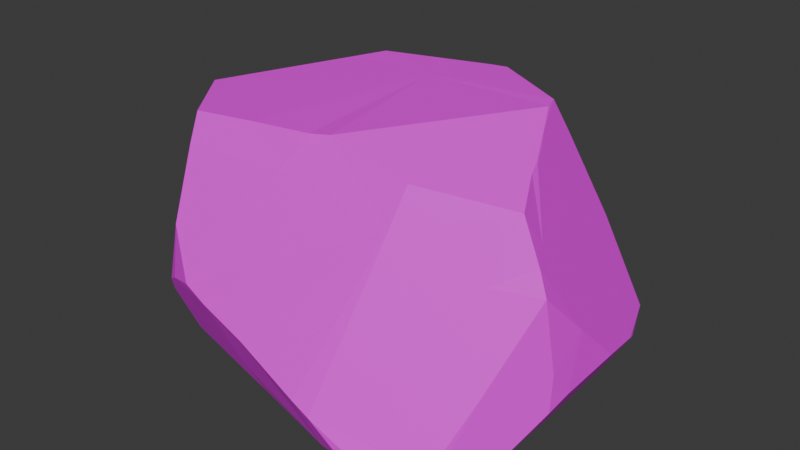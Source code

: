 # Source: SM_Env_Rock_02.blend  (saved by Blender 4.5.88; exported with 4.5.12 LTS)
import bpy
from mathutils import Matrix  # noqa: F401  (used for matrix-valued properties, if any)

bpy.ops.wm.read_factory_settings(use_empty=True)
scene = bpy.context.scene
scene.name = 'Scene'

# ---- collections
col_sm_env_rock_02 = bpy.data.collections.new('SM_Env_Rock_02'); scene.collection.children.link(col_sm_env_rock_02)

# ---- images (referenced by path relative to the original .blend; pixels are not part of the script)
import os
ASSET_DIR = os.environ.get("B2B_ASSET_DIR", "")  # directory of the original .blend (textures are referenced by path, not embedded)
HERE = os.path.dirname(os.path.abspath(__file__))  # packed textures are extracted next to this script under _unpacked/

def load_image(name, relpath, width, height, colorspace="sRGB"):
    """Load a texture the original file referenced (path relative to the .blend, or extracted next to this script)."""
    p = next((c for c in (os.path.join(HERE, relpath), os.path.join(ASSET_DIR, relpath)) if relpath and os.path.exists(c)), "")
    if p:
        img = bpy.data.images.load(p, check_existing=True)
        img.name = name
    else:  # same state as the original file: an image datablock whose file is absent (Cycles renders it pink)
        img = bpy.data.images.new(name, width, height)
        img.source = "FILE"
        img.filepath = "//" + (relpath or name)
    img.colorspace_settings.name = colorspace
    return img
img_file273 = load_image('file273', 'PolygonNatureBiomes_Texture_01_Justin.psd', 1024, 1024, 'sRGB')

# ---- materials (node trees are filled in below, after node groups)
mat_nature14 = bpy.data.materials.new('Nature14')
mat_nature14.diffuse_color = (1.0, 1.0, 1.0, 1.0)
mat_nature14.roughness = 0.5528

# ---- material node trees
mat_nature14.use_nodes = True; mat_nature14.node_tree.nodes.clear()
_N = mat_nature14.node_tree.nodes; _L = mat_nature14.node_tree.links
n0 = _N.new('ShaderNodeBsdfPrincipled'); n0.name = 'Principled BSDF'; n0.location = (-200, 100)
n0.inputs[2].default_value = 0.5528
n0.inputs[27].default_value = (0.0, 0.0, 0.0, 1.0)
n0.inputs[28].default_value = 1.0
n1 = _N.new('ShaderNodeOutputMaterial'); n1.name = 'Material Output'; n1.location = (200, 100)
n2 = _N.new('ShaderNodeNormalMap'); n2.name = 'Normal Map'; n2.location = (-600, -600)
n2.label = 'Normal/Map'
n3 = _N.new('ShaderNodeTexImage'); n3.name = 'Image Texture'; n3.location = (-600, 300)
n3.image = img_file273
_L.new(n0.outputs[0], n1.inputs[0])
_L.new(n2.outputs[0], n0.inputs[5])
_L.new(n3.outputs[0], n0.inputs[0])
n1.is_active_output = True

# ---- world
world_world = bpy.data.worlds.new('World'); scene.world = world_world
world_world.use_nodes = True; world_world.node_tree.nodes.clear()
_N = world_world.node_tree.nodes; _L = world_world.node_tree.links
n0 = _N.new('ShaderNodeOutputWorld'); n0.name = 'World Output'; n0.location = (200, 100)
n1 = _N.new('ShaderNodeBackground'); n1.name = 'Background'; n1.location = (-200, 100)
n1.inputs[0].default_value = (0.05088, 0.05088, 0.05088, 1.0)
_L.new(n1.outputs[0], n0.inputs[0])
n0.is_active_output = True
world_world.color = (0.05088, 0.05088, 0.05088)
world_world.sun_shadow_jitter_overblur = 0.0

# ---- meshes
me_mesh = bpy.data.meshes.new('Mesh')
me_mesh.from_pydata([(-1.125, 0.05541, -0.001659), (-1.1, 0.01171, -0.02014), (-0.6398, -0.5541, -0.03636), (-0.9107, -0.5925, -0.007512), (-1.17, -0.2187, 0.2024), (-0.9606, -0.4393, -0.008182), (-1.081, 0.2267, -0.02919), (-0.8922, 0.6928, -0.05933), (0.1479, -0.05848, -0.1154), (-0.8707, -0.6222, -0.01589), (-0.6481, 0.9756, -0.02689), (-1.166, -0.4064, 0.2894), (-0.3469, 0.9431, -0.02474), (-0.3733, 0.9824, -0.02131), (-0.4013, -0.7279, -0.04358), (-0.4928, 0.9828, -0.01944), (-0.1822, 0.9554, -0.01967), (-0.6419, 0.9899, 0.1113), (-1.176, -0.0232, 0.1636), (-0.3201, 0.9847, -0.02013), (-0.1465, 0.9938, 0.01513), (0.2591, -0.869, -0.09487), (-1.027, 0.5416, -0.03973), (0.5488, 0.7262, -0.0289), (-1.085, -0.5357, 0.2327), (0.5123, -0.324, -0.1347), (-0.7311, 0.8829, -0.03708), (-0.4287, 0.9849, -0.0124), (-0.222, -0.7614, -0.0618), (0.3182, 1.012, 0.1042), (0.8516, -0.7266, 0.00651), (0.4905, -0.9129, -0.03787), (-0.5355, 1.013, 0.2468), (0.8707, 0.613, -0.0358), (0.9507, -0.02503, -0.09525), (-0.9332, 0.6671, 0.5835), (1.023, -0.478, 0.00275), (0.9657, 0.4247, -0.04334), (0.4189, -0.9247, -0.05118), (-0.6594, 0.9748, 0.2911), (1.128, 0.4269, 0.2292), (-1.227, 0.3014, 0.6498), (-0.9221, -0.7258, 0.2541), (0.8304, 0.7991, 0.06388), (-1.111, 0.4534, 0.2709), (-0.8593, -0.7873, 0.3625), (0.7236, -0.8044, -0.004076), (1.144, 0.3777, 0.2533), (0.8326, -0.7492, 0.02823), (-0.7756, -0.8302, 0.4163), (1.134, -0.3202, 0.1957), (-1.222, 0.3369, 0.6788), (1.187, 0.1105, 0.3092), (-0.03495, 1.046, 0.449), (1.16, -0.2113, 0.2531), (-0.6148, -0.8871, 0.464), (-0.4865, -0.8958, 0.4017), (1.156, -0.1288, 0.55), (-1.214, -0.1819, 0.7912), (0.1479, -0.9494, 0.1594), (-0.346, -0.7857, 0.06037), (1.14, -0.3154, 0.3994), (-0.7702, -0.7933, 0.7052), (-0.2126, -0.9172, 0.3138), (-1.249, 0.3093, 0.9526), (0.9513, -0.5891, 0.3422), (-1.256, 0.2846, 1.07), (-0.9409, 0.6691, 1.082), (0.2519, -0.9525, 0.1112), (1.108, -0.3655, 0.7956), (-1.243, -0.0357, 1.126), (-0.9306, 0.6241, 1.145), (-0.03581, 0.923, 0.8367), (1.053, 0.6306, 0.2839), (0.866, -0.4589, 0.8055), (-0.7958, -0.6378, 1.076), (0.9969, -0.2437, 0.963), (-0.04652, 0.874, 0.9758), (-0.8637, 0.6313, 1.161), (1.052, -0.3407, 0.9078), (0.1173, 0.7192, 1.252), (-0.4527, -0.5319, 1.248), (-0.5857, 0.5899, 1.282), (-0.8116, -0.5622, 1.223), (-0.2252, -0.585, 1.088), (-0.1163, -0.4994, 1.265), (-1.228, 0.199, 1.099), (-0.9902, 0.6139, 1.124), (-1.216, -0.05842, 1.144), (-0.6794, 0.4552, 1.268), (0.8092, -0.02618, 1.224), (-1.086, -0.2063, 1.218), (0.7725, 0.05606, 1.25), (0.831, -0.1011, 1.204), (0.7963, -0.008887, 1.236), (0.8542, 0.5558, 0.7581), (0.158, 0.6675, 1.333), (0.05811, 0.6636, 1.326), (0.7264, 0.139, 1.29), (0.4196, -0.5767, 0.9763), (0.6789, 0.4331, 1.2), (0.6212, 0.38, 1.354), (0.6471, 0.2989, 1.349), (0.3558, 0.5438, 1.343), (0.4538, -0.4868, 1.178), (0.9407, -0.3152, 1.125), (-0.007129, -0.4786, 1.279), (-0.1258, 0.3819, 1.305), (-0.5124, -0.4312, 1.248)], [], [(1, 0, 6), (18, 6, 0), (9, 5, 2), (0, 1, 4), (1, 6, 2), (5, 1, 2), (0, 4, 18), (4, 1, 5), (7, 6, 22), (2, 6, 8), (3, 5, 9), (22, 35, 7), (58, 18, 4), (11, 58, 4), (35, 26, 7), (8, 6, 7), (5, 11, 4), (8, 7, 26), (24, 5, 3), (10, 26, 17), (10, 17, 15), (42, 3, 9), (10, 15, 26), (24, 3, 42), (28, 8, 21), (8, 26, 12), (26, 13, 12), (2, 8, 14), (26, 15, 13), (6, 44, 22), (23, 8, 16), (16, 8, 12), (12, 19, 16), (27, 13, 15), (19, 12, 13), (16, 19, 20), (19, 13, 27), (17, 27, 15), (23, 16, 29), (23, 34, 8), (27, 20, 19), (44, 6, 18), (16, 20, 29), (53, 20, 27), (21, 8, 25), (44, 35, 22), (14, 9, 2), (20, 53, 29), (27, 17, 32), (30, 21, 25), (8, 34, 25), (33, 34, 23), (14, 8, 28), (23, 29, 43), (35, 17, 26), (11, 5, 24), (38, 21, 31), (34, 33, 37), (27, 32, 53), (42, 9, 14), (33, 23, 43), (36, 25, 34), (18, 41, 44), (58, 41, 18), (32, 17, 39), (14, 28, 60), (46, 31, 21), (35, 39, 17), (33, 43, 37), (60, 42, 14), (34, 37, 47), (36, 34, 50), (42, 45, 24), (28, 21, 60), (73, 37, 43), (40, 37, 73), (21, 38, 68), (31, 68, 38), (37, 40, 47), (31, 46, 68), (35, 67, 39), (24, 45, 58), (11, 24, 58), (45, 42, 56), (67, 32, 39), (68, 59, 21), (60, 56, 42), (30, 46, 21), (36, 30, 25), (49, 45, 56), (40, 73, 47), (51, 35, 44), (41, 51, 44), (62, 45, 49), (47, 73, 95), (29, 53, 43), (74, 68, 46), (45, 62, 58), (48, 74, 46), (46, 30, 48), (34, 47, 52), (49, 56, 55), (64, 51, 41), (35, 51, 64), (55, 62, 49), (72, 43, 53), (70, 64, 41), (48, 30, 65), (65, 30, 36), (32, 72, 53), (21, 63, 60), (58, 70, 41), (34, 52, 54), (50, 34, 54), (59, 63, 21), (74, 48, 65), (61, 50, 54), (54, 52, 57), (36, 50, 61), (61, 54, 57), (35, 64, 87), (56, 60, 63), (70, 66, 64), (77, 72, 32), (68, 99, 59), (52, 47, 57), (64, 66, 87), (99, 56, 63), (47, 95, 57), (59, 99, 63), (84, 62, 55), (87, 67, 35), (65, 36, 61), (55, 56, 99), (87, 71, 67), (86, 66, 70), (86, 87, 66), (69, 65, 61), (73, 43, 72), (62, 75, 58), (88, 70, 58), (69, 61, 57), (58, 91, 88), (75, 62, 84), (88, 86, 70), (71, 78, 67), (68, 74, 99), (80, 72, 77), (77, 32, 67), (80, 73, 72), (74, 65, 69), (77, 67, 82), (76, 57, 95), (79, 69, 57), (55, 99, 84), (82, 67, 78), (78, 71, 89), (77, 97, 80), (79, 57, 76), (82, 78, 89), (91, 58, 75), (81, 75, 84), (74, 69, 79), (75, 83, 91), (97, 77, 82), (95, 73, 80), (83, 75, 81), (107, 82, 89), (81, 84, 85), (71, 87, 89), (86, 88, 89), (86, 89, 87), (81, 108, 83), (99, 106, 84), (107, 97, 82), (79, 105, 74), (100, 92, 95), (105, 79, 76), (106, 85, 84), (88, 91, 89), (90, 76, 95), (96, 95, 80), (105, 76, 93), (90, 95, 92), (97, 96, 80), (76, 90, 93), (98, 92, 100), (94, 90, 92), (91, 107, 89), (85, 107, 81), (103, 95, 96), (93, 90, 94), (92, 98, 94), (95, 103, 100), (103, 101, 100), (107, 96, 97), (94, 98, 104), (100, 101, 98), (102, 98, 101), (107, 108, 81), (103, 96, 107), (107, 101, 103), (106, 107, 85), (101, 107, 102), (99, 104, 106), (99, 74, 105), (104, 93, 94), (99, 105, 104), (98, 102, 104), (91, 83, 108), (93, 104, 105), (106, 104, 102), (107, 106, 102), (91, 108, 107)])
me_mesh.polygons.foreach_set('use_smooth', [True] * 214)
_k = set([(0, 1), (0, 4), (0, 6), (0, 18), (1, 2), (1, 4), (1, 5), (1, 6), (2, 5), (2, 6), (2, 8), (2, 9), (2, 14), (3, 5), (3, 9), (3, 24), (3, 42), (4, 5), (4, 11), (4, 18), (4, 58), (5, 9), (5, 11), (5, 24), (6, 7), (6, 8), (6, 18), (6, 22), (6, 44), (7, 8), (7, 22), (7, 26), (7, 35), (8, 12), (8, 14), (8, 16), (8, 21), (8, 23), (8, 25), (8, 26), (8, 28), (8, 34), (9, 14), (9, 42), (10, 15), (10, 17), (10, 26), (11, 24), (11, 58), (12, 13), (12, 16), (12, 19), (12, 26), (13, 15), (13, 19), (13, 26), (13, 27), (14, 28), (14, 42), (14, 60), (15, 17), (15, 26), (15, 27), (16, 19), (16, 20), (16, 23), (16, 29), (17, 26), (17, 27), (17, 32), (17, 35), (17, 39), (18, 41), (18, 44), (18, 58), (19, 20), (19, 27), (20, 27), (20, 29), (20, 53), (21, 25), (21, 28), (21, 30), (21, 31), (21, 38), (21, 46), (21, 59), (21, 60), (21, 63), (21, 68), (22, 35), (22, 44), (23, 29), (23, 33), (23, 34), (23, 43), (24, 42), (24, 45), (24, 58), (25, 30), (25, 34), (25, 36), (26, 35), (27, 32), (27, 53), (28, 60), (29, 43), (29, 53), (30, 36), (30, 46), (30, 48), (30, 65), (31, 38), (31, 46), (31, 68), (32, 39), (32, 53), (32, 67), (32, 72), (32, 77), (33, 34), (33, 37), (33, 43), (34, 36), (34, 37), (34, 47), (34, 50), (34, 52), (34, 54), (35, 39), (35, 44), (35, 51), (35, 64), (35, 67), (35, 87), (36, 50), (36, 61), (36, 65), (37, 40), (37, 43), (37, 47), (37, 73), (38, 68), (39, 67), (40, 47), (40, 73), (41, 44), (41, 51), (41, 58), (41, 64), (41, 70), (42, 45), (42, 56), (42, 60), (43, 53), (43, 72), (43, 73), (44, 51), (45, 49), (45, 56), (45, 58), (45, 62), (46, 48), (46, 68), (46, 74), (47, 52), (47, 57), (47, 73), (47, 95), (48, 65), (48, 74), (49, 55), (49, 56), (49, 62), (50, 54), (50, 61), (51, 64), (52, 54), (52, 57), (53, 72), (54, 57), (54, 61), (55, 56), (55, 62), (55, 84), (55, 99), (56, 60), (56, 63), (56, 99), (57, 61), (57, 69), (57, 76), (57, 79), (57, 95), (58, 62), (58, 70), (58, 75), (58, 88), (58, 91), (59, 63), (59, 68), (59, 99), (60, 63), (61, 65), (61, 69), (62, 75), (62, 84), (63, 99), (64, 66), (64, 70), (64, 87), (65, 69), (65, 74), (66, 70), (66, 86), (66, 87), (67, 71), (67, 77), (67, 78), (67, 82), (67, 87), (68, 74), (68, 99), (69, 74), (69, 79), (70, 86), (70, 88), (71, 78), (71, 87), (71, 89), (72, 73), (72, 77), (72, 80), (73, 80), (73, 95), (74, 79), (74, 99), (74, 105), (75, 81), (75, 83), (75, 84), (75, 91), (76, 79), (76, 90), (76, 93), (76, 95), (76, 105), (77, 80), (77, 82), (77, 97), (78, 82), (78, 89), (79, 105), (80, 95), (80, 96), (80, 97), (81, 83), (81, 84), (81, 85), (81, 107), (81, 108), (82, 89), (82, 97), (82, 107), (83, 91), (83, 108), (84, 85), (84, 99), (84, 106), (85, 106), (85, 107), (86, 87), (86, 88), (86, 89), (87, 89), (88, 89), (88, 91), (89, 91), (89, 107), (90, 92), (90, 93), (90, 94), (90, 95), (91, 107), (91, 108), (92, 94), (92, 95), (92, 98), (92, 100), (93, 94), (93, 104), (93, 105), (94, 98), (94, 104), (95, 96), (95, 100), (95, 103), (96, 97), (96, 103), (96, 107), (97, 107), (98, 100), (98, 101), (98, 102), (98, 104), (99, 104), (99, 105), (99, 106), (100, 101), (100, 103), (101, 102), (101, 103), (101, 107), (102, 104), (102, 106), (102, 107), (103, 107), (104, 105), (104, 106), (106, 107), (107, 108)])
me_mesh.attributes.new('sharp_edge', 'BOOLEAN', 'EDGE').data.foreach_set('value', [ (min(e.vertices), max(e.vertices)) in _k for e in me_mesh.edges])
_uv = me_mesh.uv_layers.new(name='map1')
_uv.uv.foreach_set('vector', [0.03917, 0.3279, 0.03918, 0.3279, 0.03916, 0.3279, 0.03921, 0.3278, 0.03916, 0.3279, 0.03918, 0.3279, 0.03909, 0.328, 0.03912, 0.328, 0.03899, 0.328, 0.03918, 0.3279, 0.03917, 0.3279, 0.03921, 0.3279, 0.03917, 0.3279, 0.03916, 0.3279, 0.03899, 0.328, 0.03912, 0.328, 0.03917, 0.3279, 0.03899, 0.328, 0.03918, 0.3279, 0.03921, 0.3279, 0.03921, 0.3278, 0.03921, 0.3279, 0.03917, 0.3279, 0.03912, 0.328, 0.03908, 0.3278, 0.03916, 0.3279, 0.03914, 0.3278, 0.03899, 0.328, 0.03916, 0.3279, 0.03867, 0.3279, 0.0391, 0.328, 0.03912, 0.328, 0.03909, 0.328, 0.03914, 0.3278, 0.03911, 0.3275, 0.03908, 0.3278, 0.03924, 0.3277, 0.03921, 0.3278, 0.03921, 0.3279, 0.03921, 0.3279, 0.03924, 0.3277, 0.03921, 0.3279, 0.03911, 0.3275, 0.03902, 0.3277, 0.03908, 0.3278, 0.03867, 0.3279, 0.03916, 0.3279, 0.03908, 0.3278, 0.03912, 0.328, 0.03921, 0.3279, 0.03921, 0.3279, 0.03867, 0.3279, 0.03908, 0.3278, 0.03902, 0.3277, 0.03918, 0.3279, 0.03912, 0.328, 0.0391, 0.328, 0.03899, 0.3277, 0.03902, 0.3277, 0.03899, 0.3276, 0.03899, 0.3277, 0.03899, 0.3276, 0.03892, 0.3277, 0.03911, 0.328, 0.0391, 0.328, 0.03909, 0.328, 0.03899, 0.3277, 0.03892, 0.3277, 0.03902, 0.3277, 0.03918, 0.3279, 0.0391, 0.328, 0.03911, 0.328, 0.03882, 0.3281, 0.03867, 0.3279, 0.03862, 0.3281, 0.03867, 0.3279, 0.03902, 0.3277, 0.03887, 0.3277, 0.03902, 0.3277, 0.03888, 0.3277, 0.03887, 0.3277, 0.03899, 0.328, 0.03867, 0.3279, 0.03889, 0.3281, 0.03902, 0.3277, 0.03892, 0.3277, 0.03888, 0.3277, 0.03916, 0.3279, 0.03918, 0.3277, 0.03914, 0.3278, 0.03851, 0.3277, 0.03867, 0.3279, 0.0388, 0.3277, 0.0388, 0.3277, 0.03867, 0.3279, 0.03887, 0.3277, 0.03887, 0.3277, 0.03886, 0.3277, 0.0388, 0.3277, 0.0389, 0.3277, 0.03888, 0.3277, 0.03892, 0.3277, 0.03886, 0.3277, 0.03887, 0.3277, 0.03888, 0.3277, 0.0388, 0.3277, 0.03886, 0.3277, 0.03879, 0.3277, 0.03886, 0.3277, 0.03888, 0.3277, 0.0389, 0.3277, 0.03899, 0.3276, 0.0389, 0.3277, 0.03892, 0.3277, 0.03851, 0.3277, 0.0388, 0.3277, 0.03861, 0.3276, 0.03851, 0.3277, 0.03835, 0.3279, 0.03867, 0.3279, 0.0389, 0.3277, 0.03879, 0.3277, 0.03886, 0.3277, 0.03918, 0.3277, 0.03916, 0.3279, 0.03921, 0.3278, 0.0388, 0.3277, 0.03879, 0.3277, 0.03861, 0.3276, 0.03875, 0.3275, 0.03879, 0.3277, 0.0389, 0.3277, 0.03862, 0.3281, 0.03867, 0.3279, 0.03852, 0.328, 0.03918, 0.3277, 0.03911, 0.3275, 0.03914, 0.3278, 0.03889, 0.3281, 0.03909, 0.328, 0.03899, 0.328, 0.03879, 0.3277, 0.03875, 0.3275, 0.03861, 0.3276, 0.0389, 0.3277, 0.03899, 0.3276, 0.03895, 0.3276, 0.03838, 0.328, 0.03862, 0.3281, 0.03852, 0.328, 0.03867, 0.3279, 0.03835, 0.3279, 0.03852, 0.328, 0.03839, 0.3277, 0.03835, 0.3279, 0.03851, 0.3277, 0.03889, 0.3281, 0.03867, 0.3279, 0.03882, 0.3281, 0.03851, 0.3277, 0.03861, 0.3276, 0.0384, 0.3277, 0.03911, 0.3275, 0.03899, 0.3276, 0.03902, 0.3277, 0.03921, 0.3279, 0.03912, 0.328, 0.03918, 0.3279, 0.03856, 0.3281, 0.03862, 0.3281, 0.03853, 0.3281, 0.03835, 0.3279, 0.03839, 0.3277, 0.03835, 0.3278, 0.0389, 0.3277, 0.03895, 0.3276, 0.03875, 0.3275, 0.03911, 0.328, 0.03909, 0.328, 0.03889, 0.3281, 0.03839, 0.3277, 0.03851, 0.3277, 0.0384, 0.3277, 0.03831, 0.328, 0.03852, 0.328, 0.03835, 0.3279, 0.03921, 0.3278, 0.03923, 0.3276, 0.03918, 0.3277, 0.03924, 0.3277, 0.03923, 0.3276, 0.03921, 0.3278, 0.03895, 0.3276, 0.03899, 0.3276, 0.039, 0.3276, 0.03889, 0.3281, 0.03882, 0.3281, 0.03887, 0.328, 0.03843, 0.3281, 0.03853, 0.3281, 0.03862, 0.3281, 0.03911, 0.3275, 0.039, 0.3276, 0.03899, 0.3276, 0.03839, 0.3277, 0.0384, 0.3277, 0.03835, 0.3278, 0.03887, 0.328, 0.03911, 0.328, 0.03889, 0.3281, 0.03835, 0.3279, 0.03835, 0.3278, 0.03828, 0.3277, 0.03831, 0.328, 0.03835, 0.3279, 0.03827, 0.3279, 0.03911, 0.328, 0.03909, 0.328, 0.03918, 0.3279, 0.03882, 0.3281, 0.03862, 0.3281, 0.03887, 0.328, 0.03832, 0.3276, 0.03835, 0.3278, 0.0384, 0.3277, 0.03828, 0.3277, 0.03835, 0.3278, 0.03832, 0.3276, 0.03862, 0.3281, 0.03856, 0.3281, 0.03863, 0.3281, 0.03853, 0.3281, 0.03863, 0.3281, 0.03856, 0.3281, 0.03835, 0.3278, 0.03828, 0.3277, 0.03828, 0.3277, 0.03853, 0.3281, 0.03843, 0.3281, 0.03863, 0.3281, 0.03911, 0.3275, 0.03912, 0.3274, 0.039, 0.3276, 0.03918, 0.3279, 0.03909, 0.328, 0.03924, 0.3277, 0.03921, 0.3279, 0.03918, 0.3279, 0.03924, 0.3277, 0.03909, 0.328, 0.03911, 0.328, 0.03894, 0.328, 0.03912, 0.3274, 0.03895, 0.3276, 0.039, 0.3276, 0.03863, 0.3281, 0.03867, 0.328, 0.03862, 0.3281, 0.03887, 0.328, 0.03894, 0.328, 0.03911, 0.328, 0.03838, 0.328, 0.03843, 0.3281, 0.03862, 0.3281, 0.03831, 0.328, 0.03838, 0.328, 0.03852, 0.328, 0.03906, 0.3279, 0.03909, 0.328, 0.03894, 0.328, 0.03828, 0.3277, 0.03832, 0.3276, 0.03828, 0.3277, 0.03923, 0.3276, 0.03911, 0.3275, 0.03918, 0.3277, 0.03923, 0.3276, 0.03923, 0.3276, 0.03918, 0.3277, 0.03906, 0.3278, 0.03909, 0.328, 0.03906, 0.3279, 0.03828, 0.3277, 0.03832, 0.3276, 0.0384, 0.3275, 0.03861, 0.3276, 0.03875, 0.3275, 0.0384, 0.3277, 0.03838, 0.3277, 0.03863, 0.3281, 0.03843, 0.3281, 0.03909, 0.328, 0.03906, 0.3278, 0.03924, 0.3277, 0.03839, 0.328, 0.03838, 0.3277, 0.03843, 0.3281, 0.03843, 0.3281, 0.03838, 0.328, 0.03839, 0.328, 0.03835, 0.3279, 0.03828, 0.3277, 0.03826, 0.3277, 0.03906, 0.3279, 0.03894, 0.328, 0.03899, 0.3279, 0.03925, 0.3275, 0.03923, 0.3276, 0.03923, 0.3276, 0.03911, 0.3275, 0.03923, 0.3276, 0.03925, 0.3275, 0.03899, 0.3279, 0.03906, 0.3278, 0.03906, 0.3279, 0.03876, 0.3274, 0.0384, 0.3277, 0.03875, 0.3275, 0.03926, 0.3275, 0.03925, 0.3275, 0.03923, 0.3276, 0.03839, 0.328, 0.03838, 0.328, 0.03834, 0.3279, 0.03834, 0.3279, 0.03838, 0.328, 0.03831, 0.328, 0.03895, 0.3276, 0.03876, 0.3274, 0.03875, 0.3275, 0.03862, 0.3281, 0.03882, 0.328, 0.03887, 0.328, 0.03924, 0.3277, 0.03926, 0.3275, 0.03923, 0.3276, 0.03835, 0.3279, 0.03826, 0.3277, 0.03826, 0.3278, 0.03827, 0.3279, 0.03835, 0.3279, 0.03826, 0.3278, 0.03867, 0.328, 0.03882, 0.328, 0.03862, 0.3281, 0.03838, 0.3277, 0.03839, 0.328, 0.03834, 0.3279, 0.03827, 0.3278, 0.03827, 0.3279, 0.03826, 0.3278, 0.03826, 0.3278, 0.03826, 0.3277, 0.03827, 0.3277, 0.03831, 0.328, 0.03827, 0.3279, 0.03827, 0.3278, 0.03827, 0.3278, 0.03826, 0.3278, 0.03827, 0.3277, 0.03911, 0.3275, 0.03925, 0.3275, 0.03915, 0.3274, 0.03894, 0.328, 0.03887, 0.328, 0.03882, 0.328, 0.03926, 0.3275, 0.03926, 0.3275, 0.03925, 0.3275, 0.03876, 0.3274, 0.03876, 0.3274, 0.03895, 0.3276, 0.03863, 0.3281, 0.03857, 0.3277, 0.03867, 0.328, 0.03826, 0.3277, 0.03828, 0.3277, 0.03827, 0.3277, 0.03925, 0.3275, 0.03926, 0.3275, 0.03915, 0.3274, 0.03857, 0.3277, 0.03894, 0.328, 0.03882, 0.328, 0.03828, 0.3277, 0.0384, 0.3275, 0.03827, 0.3277, 0.03867, 0.328, 0.03857, 0.3277, 0.03882, 0.328, 0.03884, 0.3276, 0.03906, 0.3278, 0.03899, 0.3279, 0.03915, 0.3274, 0.03912, 0.3274, 0.03911, 0.3275, 0.03834, 0.3279, 0.03831, 0.328, 0.03827, 0.3278, 0.03899, 0.3279, 0.03894, 0.328, 0.03857, 0.3277, 0.03915, 0.3274, 0.03912, 0.3274, 0.03912, 0.3274, 0.03925, 0.3275, 0.03926, 0.3275, 0.03926, 0.3275, 0.03925, 0.3275, 0.03915, 0.3274, 0.03926, 0.3275, 0.03828, 0.3277, 0.03834, 0.3279, 0.03827, 0.3278, 0.03832, 0.3276, 0.0384, 0.3277, 0.03876, 0.3274, 0.03906, 0.3278, 0.03908, 0.3277, 0.03924, 0.3277, 0.03925, 0.3275, 0.03926, 0.3275, 0.03924, 0.3277, 0.03828, 0.3277, 0.03827, 0.3278, 0.03827, 0.3277, 0.03924, 0.3277, 0.0392, 0.3275, 0.03925, 0.3275, 0.03908, 0.3277, 0.03906, 0.3278, 0.03884, 0.3276, 0.03925, 0.3275, 0.03925, 0.3275, 0.03926, 0.3275, 0.03912, 0.3274, 0.03909, 0.3274, 0.03912, 0.3274, 0.03863, 0.3281, 0.03838, 0.3277, 0.03857, 0.3277, 0.0387, 0.3273, 0.03876, 0.3274, 0.03876, 0.3274, 0.03876, 0.3274, 0.03895, 0.3276, 0.03912, 0.3274, 0.0387, 0.3273, 0.03832, 0.3276, 0.03876, 0.3274, 0.03838, 0.3277, 0.03834, 0.3279, 0.03828, 0.3277, 0.03876, 0.3274, 0.03912, 0.3274, 0.03898, 0.3273, 0.03833, 0.3276, 0.03827, 0.3277, 0.0384, 0.3275, 0.03831, 0.3276, 0.03828, 0.3277, 0.03827, 0.3277, 0.03899, 0.3279, 0.03857, 0.3277, 0.03884, 0.3276, 0.03898, 0.3273, 0.03912, 0.3274, 0.03909, 0.3274, 0.03909, 0.3274, 0.03912, 0.3274, 0.03902, 0.3274, 0.03876, 0.3274, 0.03872, 0.3273, 0.0387, 0.3273, 0.03831, 0.3276, 0.03827, 0.3277, 0.03833, 0.3276, 0.03898, 0.3273, 0.03909, 0.3274, 0.03902, 0.3274, 0.0392, 0.3275, 0.03924, 0.3277, 0.03908, 0.3277, 0.03893, 0.3276, 0.03908, 0.3277, 0.03884, 0.3276, 0.03838, 0.3277, 0.03828, 0.3277, 0.03831, 0.3276, 0.03908, 0.3277, 0.03908, 0.3276, 0.0392, 0.3275, 0.03872, 0.3273, 0.03876, 0.3274, 0.03898, 0.3273, 0.0384, 0.3275, 0.03832, 0.3276, 0.0387, 0.3273, 0.03908, 0.3276, 0.03908, 0.3277, 0.03893, 0.3276, 0.0388, 0.3274, 0.03898, 0.3273, 0.03902, 0.3274, 0.03893, 0.3276, 0.03884, 0.3276, 0.03879, 0.3276, 0.03912, 0.3274, 0.03915, 0.3274, 0.03902, 0.3274, 0.03925, 0.3275, 0.03925, 0.3275, 0.03902, 0.3274, 0.03925, 0.3275, 0.03902, 0.3274, 0.03915, 0.3274, 0.03893, 0.3276, 0.03896, 0.3276, 0.03908, 0.3276, 0.03857, 0.3277, 0.03875, 0.3276, 0.03884, 0.3276, 0.0388, 0.3274, 0.03872, 0.3273, 0.03898, 0.3273, 0.03831, 0.3276, 0.03836, 0.3276, 0.03838, 0.3277, 0.03847, 0.3274, 0.03843, 0.3274, 0.0384, 0.3275, 0.03836, 0.3276, 0.03831, 0.3276, 0.03833, 0.3276, 0.03875, 0.3276, 0.03879, 0.3276, 0.03884, 0.3276, 0.03925, 0.3275, 0.0392, 0.3275, 0.03902, 0.3274, 0.03841, 0.3275, 0.03833, 0.3276, 0.0384, 0.3275, 0.03868, 0.3273, 0.0384, 0.3275, 0.0387, 0.3273, 0.03836, 0.3276, 0.03833, 0.3276, 0.0384, 0.3275, 0.03841, 0.3275, 0.0384, 0.3275, 0.03843, 0.3274, 0.03872, 0.3273, 0.03868, 0.3273, 0.0387, 0.3273, 0.03833, 0.3276, 0.03841, 0.3275, 0.0384, 0.3275, 0.03845, 0.3274, 0.03843, 0.3274, 0.03847, 0.3274, 0.03842, 0.3275, 0.03841, 0.3275, 0.03843, 0.3274, 0.0392, 0.3275, 0.0388, 0.3274, 0.03902, 0.3274, 0.03879, 0.3276, 0.0388, 0.3274, 0.03893, 0.3276, 0.0386, 0.3273, 0.0384, 0.3275, 0.03868, 0.3273, 0.0384, 0.3275, 0.03841, 0.3275, 0.03842, 0.3275, 0.03843, 0.3274, 0.03845, 0.3274, 0.03842, 0.3275, 0.0384, 0.3275, 0.0386, 0.3273, 0.03847, 0.3274, 0.0386, 0.3273, 0.03849, 0.3273, 0.03847, 0.3274, 0.0388, 0.3274, 0.03868, 0.3273, 0.03872, 0.3273, 0.03842, 0.3275, 0.03845, 0.3274, 0.03856, 0.3276, 0.03847, 0.3274, 0.03849, 0.3273, 0.03845, 0.3274, 0.03848, 0.3274, 0.03845, 0.3274, 0.03849, 0.3273, 0.0388, 0.3274, 0.03896, 0.3276, 0.03893, 0.3276, 0.0386, 0.3273, 0.03868, 0.3273, 0.0388, 0.3274, 0.0388, 0.3274, 0.03849, 0.3273, 0.0386, 0.3273, 0.03875, 0.3276, 0.0388, 0.3274, 0.03879, 0.3276, 0.03849, 0.3273, 0.0388, 0.3274, 0.03848, 0.3274, 0.03857, 0.3277, 0.03856, 0.3276, 0.03875, 0.3276, 0.03857, 0.3277, 0.03838, 0.3277, 0.03836, 0.3276, 0.03856, 0.3276, 0.0384, 0.3275, 0.03842, 0.3275, 0.03857, 0.3277, 0.03836, 0.3276, 0.03856, 0.3276, 0.03845, 0.3274, 0.03848, 0.3274, 0.03856, 0.3276, 0.0392, 0.3275, 0.03908, 0.3276, 0.03896, 0.3276, 0.0384, 0.3275, 0.03856, 0.3276, 0.03836, 0.3276, 0.03875, 0.3276, 0.03856, 0.3276, 0.03848, 0.3274, 0.0388, 0.3274, 0.03875, 0.3276, 0.03848, 0.3274, 0.0392, 0.3275, 0.03896, 0.3276, 0.0388, 0.3274])
me_mesh.materials.append(mat_nature14)
me_mesh.update()
me_mesh.normals_split_custom_set([tuple(v) for v in zip(*[iter([-0.5834, 0.01768, -0.812, -0.5834, 0.01768, -0.812, -0.5834, 0.01768, -0.812, -0.9571, 0.2111, -0.1986, -0.9571, 0.2111, -0.1986, -0.9571, 0.2111, -0.1986, -0.08795, -0.001284, -0.9961, -0.08795, -0.001284, -0.9961, -0.08795, -0.001284, -0.9961, -0.824, -0.2438, -0.5115, -0.824, -0.2438, -0.5115, -0.824, -0.2438, -0.5115, -0.07803, -0.03497, -0.9963, -0.07803, -0.03497, -0.9963, -0.07803, -0.03497, -0.9963, -0.1086, -0.05999, -0.9923, -0.1086, -0.05999, -0.9923, -0.1086, -0.05999, -0.9923, -0.9361, -0.0963, -0.3384, -0.9361, -0.0963, -0.3384, -0.9361, -0.0963, -0.3384, -0.8074, -0.2643, -0.5275, -0.8074, -0.2643, -0.5275, -0.8074, -0.2643, -0.5275, -0.1328, -0.01023, -0.9911, -0.1328, -0.01023, -0.9911, -0.1328, -0.01023, -0.9911, -0.07798, -0.03495, -0.9963, -0.07798, -0.03495, -0.9963, -0.07798, -0.03495, -0.9963, -0.268, -0.09139, -0.9591, -0.268, -0.09139, -0.9591, -0.268, -0.09139, -0.9591, -0.748, 0.6633, -0.02116, -0.748, 0.6633, -0.02116, -0.748, 0.6633, -0.02116, -0.9964, -0.04512, -0.07171, -0.9964, -0.04512, -0.07171, -0.9964, -0.04512, -0.07171, -0.9958, -0.05869, -0.07082, -0.9958, -0.05869, -0.07082, -0.9958, -0.05869, -0.07082, -0.7613, 0.648, -0.02262, -0.7613, 0.648, -0.02262, -0.7613, 0.648, -0.02262, -0.07753, -0.03298, -0.9964, -0.07753, -0.03298, -0.9964, -0.07753, -0.03298, -0.9964, -0.8075, -0.265, -0.5269, -0.8075, -0.265, -0.5269, -0.8075, -0.265, -0.5269, 0.01891, 0.1004, -0.9948, 0.01891, 0.1004, -0.9948, 0.01891, 0.1004, -0.9948, -0.8085, -0.2653, -0.5253, -0.8085, -0.2653, -0.5253, -0.8085, -0.2653, -0.5253, -0.7427, 0.6686, -0.03586, -0.7427, 0.6686, -0.03586, -0.7427, 0.6686, -0.03586, -0.04134, 0.994, -0.1013, -0.04134, 0.994, -0.1013, -0.04134, 0.994, -0.1013, -0.6, -0.7019, -0.3838, -0.6, -0.7019, -0.3838, -0.6, -0.7019, -0.3838, 0.04459, 0.06968, -0.9966, 0.04459, 0.06968, -0.9966, 0.04459, 0.06968, -0.9966, -0.6899, -0.6324, -0.3523, -0.6899, -0.6324, -0.3523, -0.6899, -0.6324, -0.3523, -0.07648, -0.03572, -0.9964, -0.07648, -0.03572, -0.9964, -0.07648, -0.03572, -0.9964, 0.01657, 0.09824, -0.995, 0.01657, 0.09824, -0.995, 0.01657, 0.09824, -0.995, 0.0166, 0.09806, -0.995, 0.0166, 0.09806, -0.995, 0.0166, 0.09806, -0.995, -0.06765, -0.05138, -0.9964, -0.06765, -0.05138, -0.9964, -0.06765, -0.05138, -0.9964, -0.01466, 0.2077, -0.9781, -0.01466, 0.2077, -0.9781, -0.01466, 0.2077, -0.9781, -0.9634, 0.1594, -0.2153, -0.9634, 0.1594, -0.2153, -0.9634, 0.1594, -0.2153, 0.01881, 0.1, -0.9948, 0.01881, 0.1, -0.9948, 0.01881, 0.1, -0.9948, 0.02306, 0.1014, -0.9946, 0.02306, 0.1014, -0.9946, 0.02306, 0.1014, -0.9946, 0.02355, 0.09513, -0.9952, 0.02355, 0.09513, -0.9952, 0.02355, 0.09513, -0.9952, -0.001276, 0.9607, -0.2775, -0.001276, 0.9607, -0.2775, -0.001276, 0.9607, -0.2775, 0.01776, 0.09883, -0.9949, 0.01776, 0.09883, -0.9949, 0.01776, 0.09883, -0.9949, 0.1294, 0.5967, -0.7919, 0.1294, 0.5967, -0.7919, 0.1294, 0.5967, -0.7919, -0.02924, 0.9001, -0.4346, -0.02924, 0.9001, -0.4346, -0.02924, 0.9001, -0.4346, -0.02397, 0.9964, -0.08162, -0.02397, 0.9964, -0.08162, -0.02397, 0.9964, -0.08162, 0.1507, 0.5145, -0.8442, 0.1507, 0.5145, -0.8442, 0.1507, 0.5145, -0.8442, 0.02083, 0.09902, -0.9949, 0.02083, 0.09902, -0.9949, 0.02083, 0.09902, -0.9949, -0.01202, 0.9807, -0.195, -0.01202, 0.9807, -0.195, -0.01202, 0.9807, -0.195, -0.9549, 0.1839, -0.233, -0.9549, 0.1839, -0.233, -0.9549, 0.1839, -0.233, 0.1283, 0.5975, -0.7916, 0.1283, 0.5975, -0.7916, 0.1283, 0.5975, -0.7916, -0.02023, 0.9932, -0.1148, -0.02023, 0.9932, -0.1148, -0.02023, 0.9932, -0.1148, -0.07895, -0.03606, -0.9962, -0.07895, -0.03606, -0.9962, -0.07895, -0.03606, -0.9962, -0.7555, 0.6549, -0.01834, -0.7555, 0.6549, -0.01834, -0.7555, 0.6549, -0.01834, -0.07156, -0.05677, -0.9958, -0.07156, -0.05677, -0.9958, -0.07156, -0.05677, -0.9958, -0.01696, 0.9931, -0.1157, -0.01696, 0.9931, -0.1157, -0.01696, 0.9931, -0.1157, -0.05133, 0.9904, -0.1285, -0.05133, 0.9904, -0.1285, -0.05133, 0.9904, -0.1285, 0.2049, -0.1656, -0.9647, 0.2049, -0.1656, -0.9647, 0.2049, -0.1656, -0.9647, 0.02076, 0.1007, -0.9947, 0.02076, 0.1007, -0.9947, 0.02076, 0.1007, -0.9947, 0.01179, 0.09423, -0.9955, 0.01179, 0.09423, -0.9955, 0.01179, 0.09423, -0.9955, -0.1048, -0.02064, -0.9943, -0.1048, -0.02064, -0.9943, -0.1048, -0.02064, -0.9943, 0.1464, 0.512, -0.8464, 0.1464, 0.512, -0.8464, 0.1464, 0.512, -0.8464, -0.7555, 0.6549, -0.01833, -0.7555, 0.6549, -0.01833, -0.7555, 0.6549, -0.01833, -0.8068, -0.2691, -0.526, -0.8068, -0.2691, -0.526, -0.8068, -0.2691, -0.526, 0.2064, -0.1643, -0.9646, 0.2064, -0.1643, -0.9646, 0.2064, -0.1643, -0.9646, 0.1381, 0.109, -0.9844, 0.1381, 0.109, -0.9844, 0.1381, 0.109, -0.9844, -0.01929, 0.9931, -0.1156, -0.01929, 0.9931, -0.1156, -0.01929, 0.9931, -0.1156, -0.2244, -0.8947, -0.3862, -0.2244, -0.8947, -0.3862, -0.2244, -0.8947, -0.3862, 0.1548, 0.4924, -0.8565, 0.1548, 0.4924, -0.8565, 0.1548, 0.4924, -0.8565, 0.206, -0.1752, -0.9627, 0.206, -0.1752, -0.9627, 0.206, -0.1752, -0.9627, -0.9584, 0.1815, -0.2203, -0.9584, 0.1815, -0.2203, -0.9584, 0.1815, -0.2203, -0.9963, -0.0465, -0.07206, -0.9963, -0.0465, -0.07206, -0.9963, -0.0465, -0.07206, -0.2768, 0.9594, 0.05381, -0.2768, 0.9594, 0.05381, -0.2768, 0.9594, 0.05381, -0.2072, -0.8979, -0.3884, -0.2072, -0.8979, -0.3884, -0.2072, -0.8979, -0.3884, 0.2097, -0.1495, -0.9663, 0.2097, -0.1495, -0.9663, 0.2097, -0.1495, -0.9663, -0.7555, 0.6549, -0.01837, -0.7555, 0.6549, -0.01837, -0.7555, 0.6549, -0.01837, 0.7871, 0.4152, -0.4562, 0.7871, 0.4152, -0.4562, 0.7871, 0.4152, -0.4562, -0.2214, -0.8978, -0.3808, -0.2214, -0.8978, -0.3808, -0.2214, -0.8978, -0.3808, 0.8589, 0.03032, -0.5113, 0.8589, 0.03032, -0.5113, 0.8589, 0.03032, -0.5113, 0.8574, 0.02662, -0.5139, 0.8574, 0.02662, -0.5139, 0.8574, 0.02662, -0.5139, -0.7606, -0.6449, 0.0749, -0.7606, -0.6449, 0.0749, -0.7606, -0.6449, 0.0749, -0.226, -0.8859, -0.4051, -0.226, -0.8859, -0.4051, -0.226, -0.8859, -0.4051, 0.7788, 0.416, -0.4695, 0.7788, 0.416, -0.4695, 0.7788, 0.416, -0.4695, 0.7812, 0.413, -0.4682, 0.7812, 0.413, -0.4682, 0.7812, 0.413, -0.4682, -0.2128, -0.903, -0.3732, -0.2128, -0.903, -0.3732, -0.2128, -0.903, -0.3732, 0.1627, -0.9867, -0.001092, 0.1627, -0.9867, -0.001092, 0.1627, -0.9867, -0.001092, 0.8589, 0.03016, -0.5113, 0.8589, 0.03016, -0.5113, 0.8589, 0.03016, -0.5113, 0.3561, -0.8707, 0.3393, 0.3561, -0.8707, 0.3393, 0.3561, -0.8707, 0.3393, -0.7536, 0.6572, -0.01413, -0.7536, 0.6572, -0.01413, -0.7536, 0.6572, -0.01413, -0.7776, -0.5966, 0.1983, -0.7776, -0.5966, 0.1983, -0.7776, -0.5966, 0.1983, -0.7994, -0.5736, 0.1788, -0.7994, -0.5736, 0.1788, -0.7994, -0.5736, 0.1788, -0.2214, -0.8978, -0.3808, -0.2214, -0.8978, -0.3808, -0.2214, -0.8978, -0.3808, -0.1831, 0.9372, 0.297, -0.1831, 0.9372, 0.297, -0.1831, 0.9372, 0.297, -0.1997, -0.9058, -0.3738, -0.1997, -0.9058, -0.3738, -0.1997, -0.9058, -0.3738, -0.2214, -0.8978, -0.3808, -0.2214, -0.8978, -0.3808, -0.2214, -0.8978, -0.3808, 0.2172, -0.2282, -0.9491, 0.2172, -0.2282, -0.9491, 0.2172, -0.2282, -0.9491, 0.2109, -0.1604, -0.9643, 0.2109, -0.1604, -0.9643, 0.2109, -0.1604, -0.9643, -0.2234, -0.9014, -0.3709, -0.2234, -0.9014, -0.3709, -0.2234, -0.9014, -0.3709, 0.9416, 0.3327, 0.0511, 0.9416, 0.3327, 0.0511, 0.9416, 0.3327, 0.0511, -0.7555, 0.6549, -0.01836, -0.7555, 0.6549, -0.01836, -0.7555, 0.6549, -0.01836, -0.9441, 0.2778, -0.1773, -0.9441, 0.2778, -0.1773, -0.9441, 0.2778, -0.1773, -0.5119, -0.8509, 0.1182, -0.5119, -0.8509, 0.1182, -0.5119, -0.8509, 0.1182, 0.8736, 0.2652, 0.408, 0.8736, 0.2652, 0.408, 0.8736, 0.2652, 0.408, 0.386, 0.8691, 0.3093, 0.386, 0.8691, 0.3093, 0.386, 0.8691, 0.3093, 0.3532, -0.8813, 0.314, 0.3532, -0.8813, 0.314, 0.3532, -0.8813, 0.314, -0.7807, -0.5944, 0.1927, -0.7807, -0.5944, 0.1927, -0.7807, -0.5944, 0.1927, 0.3532, -0.8813, 0.314, 0.3532, -0.8813, 0.314, 0.3532, -0.8813, 0.314, 0.5047, -0.7798, -0.3705, 0.5047, -0.7798, -0.3705, 0.5047, -0.7798, -0.3705, 0.8589, 0.03033, -0.5113, 0.8589, 0.03033, -0.5113, 0.8589, 0.03033, -0.5113, -0.2247, -0.915, -0.3351, -0.2247, -0.915, -0.3351, -0.2247, -0.915, -0.3351, -0.9766, 0.2009, -0.07728, -0.9766, 0.2009, -0.07728, -0.9766, 0.2009, -0.07728, -0.7543, 0.6565, -0.009138, -0.7543, 0.6565, -0.009138, -0.7543, 0.6565, -0.009138, -0.3639, -0.9231, 0.1247, -0.3639, -0.9231, 0.1247, -0.3639, -0.9231, 0.1247, 0.3773, 0.8823, 0.2814, 0.3773, 0.8823, 0.2814, 0.3773, 0.8823, 0.2814, -0.9959, -0.05491, -0.07201, -0.9959, -0.05491, -0.07201, -0.9959, -0.05491, -0.07201, 0.7778, -0.628, 0.02626, 0.7778, -0.628, 0.02626, 0.7778, -0.628, 0.02626, 0.8224, -0.5688, -0.01128, 0.8224, -0.5688, -0.01128, 0.8224, -0.5688, -0.01128, -0.1825, 0.9371, 0.2975, -0.1825, 0.9371, 0.2975, -0.1825, 0.9371, 0.2975, -0.2168, -0.9085, -0.3573, -0.2168, -0.9085, -0.3573, -0.2168, -0.9085, -0.3573, -0.9969, -0.04432, -0.06455, -0.9969, -0.04432, -0.06455, -0.9969, -0.04432, -0.06455, 0.8609, 0.01841, -0.5085, 0.8609, 0.01841, -0.5085, 0.8609, 0.01841, -0.5085, 0.8676, 0.0522, -0.4945, 0.8676, 0.0522, -0.4945, 0.8676, 0.0522, -0.4945, -0.2459, -0.8881, -0.3884, -0.2459, -0.8881, -0.3884, -0.2459, -0.8881, -0.3884, 0.3583, -0.8795, 0.3132, 0.3583, -0.8795, 0.3132, 0.3583, -0.8795, 0.3132, 0.9747, -0.2225, -0.02263, 0.9747, -0.2225, -0.02263, 0.9747, -0.2225, -0.02263, 0.9953, -0.08798, 0.03957, 0.9953, -0.08798, 0.03957, 0.9953, -0.08798, 0.03957, 0.8241, -0.5663, -0.01007, 0.8241, -0.5663, -0.01007, 0.8241, -0.5663, -0.01007, 0.991, -0.1242, 0.04958, 0.991, -0.1242, 0.04958, 0.991, -0.1242, 0.04958, -0.7575, 0.6526, -0.01566, -0.7575, 0.6526, -0.01566, -0.7575, 0.6526, -0.01566, -0.1901, -0.9088, -0.3715, -0.1901, -0.9088, -0.3715, -0.1901, -0.9088, -0.3715, -0.996, -0.05458, -0.07134, -0.996, -0.05458, -0.07134, -0.996, -0.05458, -0.07134, -0.2007, 0.9287, 0.3117, -0.2007, 0.9287, 0.3117, -0.2007, 0.9287, 0.3117, 0.1453, -0.9175, 0.3703, 0.1453, -0.9175, 0.3703, 0.1453, -0.9175, 0.3703, 0.9183, 0.216, 0.3317, 0.9183, 0.216, 0.3317, 0.9183, 0.216, 0.3317, -0.7818, 0.6181, 0.08264, -0.7818, 0.6181, 0.08264, -0.7818, 0.6181, 0.08264, 0.0604, -0.91, 0.4101, 0.0604, -0.91, 0.4101, 0.0604, -0.91, 0.4101, 0.8741, 0.2607, 0.4099, 0.8741, 0.2607, 0.4099, 0.8741, 0.2607, 0.4099, 0.08504, -0.9168, 0.3901, 0.08504, -0.9168, 0.3901, 0.08504, -0.9168, 0.3901, 0.06839, -0.9141, 0.3997, 0.06839, -0.9141, 0.3997, 0.06839, -0.9141, 0.3997, -0.7504, 0.6609, -0.0141, -0.7504, 0.6609, -0.0141, -0.7504, 0.6609, -0.0141, 0.8242, -0.5663, -0.01008, 0.8242, -0.5663, -0.01008, 0.8242, -0.5663, -0.01008, 0.1067, -0.9311, 0.3487, 0.1067, -0.9311, 0.3487, 0.1067, -0.9311, 0.3487, -0.3352, 0.7381, 0.5856, -0.3352, 0.7381, 0.5856, -0.3352, 0.7381, 0.5856, -0.4697, 0.1318, 0.8729, -0.4697, 0.1318, 0.8729, -0.4697, 0.1318, 0.8729, -0.3899, 0.1687, 0.9052, -0.3899, 0.1687, 0.9052, -0.3899, 0.1687, 0.9052, 0.8236, -0.5671, -0.004329, 0.8236, -0.5671, -0.004329, 0.8236, -0.5671, -0.004329, 0.3816, 0.8787, 0.2867, 0.3816, 0.8787, 0.2867, 0.3816, 0.8787, 0.2867, -0.7801, -0.5943, 0.1955, -0.7801, -0.5943, 0.1955, -0.7801, -0.5943, 0.1955, -0.7196, -0.6565, 0.226, -0.7196, -0.6565, 0.226, -0.7196, -0.6565, 0.226, 0.9887, -0.1355, 0.06388, 0.9887, -0.1355, 0.06388, 0.9887, -0.1355, 0.06388, -0.7831, -0.5883, 0.2018, -0.7831, -0.5883, 0.2018, -0.7831, -0.5883, 0.2018, 0.07627, -0.9175, 0.3904, 0.07627, -0.9175, 0.3904, 0.07627, -0.9175, 0.3904, -0.4791, 0.1318, 0.8678, -0.4791, 0.1318, 0.8678, -0.4791, 0.1318, 0.8678, -0.2244, 0.7735, 0.5927, -0.2244, 0.7735, 0.5927, -0.2244, 0.7735, 0.5927, 0.3529, -0.8813, 0.3143, 0.3529, -0.8813, 0.3143, 0.3529, -0.8813, 0.3143, 0.2797, 0.8986, 0.3381, 0.2797, 0.8986, 0.3381, 0.2797, 0.8986, 0.3381, -0.1792, 0.9373, 0.2989, -0.1792, 0.9373, 0.2989, -0.1792, 0.9373, 0.2989, 0.3827, 0.8773, 0.2896, 0.3827, 0.8773, 0.2896, 0.3827, 0.8773, 0.2896, 0.3533, -0.8816, 0.3129, 0.3533, -0.8816, 0.3129, 0.3533, -0.8816, 0.3129, -0.1239, 0.8264, 0.5493, -0.1239, 0.8264, 0.5493, -0.1239, 0.8264, 0.5493, 0.8743, 0.261, 0.4093, 0.8743, 0.261, 0.4093, 0.8743, 0.261, 0.4093, 0.8912, 0.2261, 0.3933, 0.8912, 0.2261, 0.3933, 0.8912, 0.2261, 0.3933, 0.08013, -0.9159, 0.3933, 0.08013, -0.9159, 0.3933, 0.08013, -0.9159, 0.3933, -0.09018, 0.8599, 0.5024, -0.09018, 0.8599, 0.5024, -0.09018, 0.8599, 0.5024, -0.2523, 0.2974, 0.9208, -0.2523, 0.2974, 0.9208, -0.2523, 0.2974, 0.9208, -0.1144, 0.8359, 0.5368, -0.1144, 0.8359, 0.5368, -0.1144, 0.8359, 0.5368, 0.874, 0.2618, 0.4094, 0.874, 0.2618, 0.4094, 0.874, 0.2618, 0.4094, -0.3715, 0.168, 0.9131, -0.3715, 0.168, 0.9131, -0.3715, 0.168, 0.9131, -0.7808, -0.5916, 0.2009, -0.7808, -0.5916, 0.2009, -0.7808, -0.5916, 0.2009, 0.07507, -0.9092, 0.4096, 0.07507, -0.9092, 0.4096, 0.07507, -0.9092, 0.4096, 0.3484, -0.8634, 0.3649, 0.3484, -0.8634, 0.3649, 0.3484, -0.8634, 0.3649, -0.7735, -0.5936, 0.222, -0.7735, -0.5936, 0.222, -0.7735, -0.5936, 0.222, -0.1322, 0.8315, 0.5395, -0.1322, 0.8315, 0.5395, -0.1322, 0.8315, 0.5395, 0.3951, 0.8674, 0.3025, 0.3951, 0.8674, 0.3025, 0.3951, 0.8674, 0.3025, 0.04255, -0.8866, 0.4605, 0.04255, -0.8866, 0.4605, 0.04255, -0.8866, 0.4605, -0.0716, -0.04895, 0.9962, -0.0716, -0.04895, 0.9962, -0.0716, -0.04895, 0.9962, 0.06783, -0.9137, 0.4008, 0.06783, -0.9137, 0.4008, 0.06783, -0.9137, 0.4008, -0.3545, 0.1473, 0.9234, -0.3545, 0.1473, 0.9234, -0.3545, 0.1473, 0.9234, -0.3545, 0.1473, 0.9234, -0.3545, 0.1473, 0.9234, -0.3545, 0.1473, 0.9234, -0.3545, 0.1473, 0.9234, -0.3545, 0.1473, 0.9234, -0.3545, 0.1473, 0.9234, -0.06669, -0.03801, 0.997, -0.06669, -0.03801, 0.997, -0.06669, -0.03801, 0.997, 0.08305, -0.908, 0.4107, 0.08305, -0.908, 0.4107, 0.08305, -0.908, 0.4107, -0.06453, -0.03319, 0.9974, -0.06453, -0.03319, 0.9974, -0.06453, -0.03319, 0.9974, 0.3883, -0.8709, 0.3012, 0.3883, -0.8709, 0.3012, 0.3883, -0.8709, 0.3012, 0.8668, 0.2706, 0.4189, 0.8668, 0.2706, 0.4189, 0.8668, 0.2706, 0.4189, 0.8721, 0.2564, 0.4169, 0.8721, 0.2564, 0.4169, 0.8721, 0.2564, 0.4169, 0.127, -0.9211, 0.3679, 0.127, -0.9211, 0.3679, 0.127, -0.9211, 0.3679, -0.3545, 0.1473, 0.9234, -0.3545, 0.1473, 0.9234, -0.3545, 0.1473, 0.9234, 0.8737, 0.2612, 0.4105, 0.8737, 0.2612, 0.4105, 0.8737, 0.2612, 0.4105, 0.4121, 0.8475, 0.3346, 0.4121, 0.8475, 0.3346, 0.4121, 0.8475, 0.3346, 0.8603, 0.2825, 0.4243, 0.8603, 0.2825, 0.4243, 0.8603, 0.2825, 0.4243, 0.8738, 0.261, 0.4103, 0.8738, 0.261, 0.4103, 0.8738, 0.261, 0.4103, -0.0713, 0.8239, 0.5623, -0.0713, 0.8239, 0.5623, -0.0713, 0.8239, 0.5623, 0.8486, 0.1115, 0.5172, 0.8486, 0.1115, 0.5172, 0.8486, 0.1115, 0.5172, 0.8611, 0.2707, 0.4304, 0.8611, 0.2707, 0.4304, 0.8611, 0.2707, 0.4304, 0.7812, 0.1589, 0.6037, 0.7812, 0.1589, 0.6037, 0.7812, 0.1589, 0.6037, -0.06961, -0.03353, 0.997, -0.06961, -0.03353, 0.997, -0.06961, -0.03353, 0.997, -0.04659, -0.04526, 0.9979, -0.04659, -0.04526, 0.9979, -0.04659, -0.04526, 0.9979, 0.4671, 0.7812, 0.4141, 0.4671, 0.7812, 0.4141, 0.4671, 0.7812, 0.4141, 0.6952, 0.01421, 0.7187, 0.6952, 0.01421, 0.7187, 0.6952, 0.01421, 0.7187, 0.8082, 0.1778, 0.5614, 0.8082, 0.1778, 0.5614, 0.8082, 0.1778, 0.5614, 0.4505, 0.798, 0.4003, 0.4505, 0.798, 0.4003, 0.4505, 0.798, 0.4003, 0.4585, 0.7736, 0.4373, 0.4585, 0.7736, 0.4373, 0.4585, 0.7736, 0.4373, -0.06856, -0.03054, 0.9972, -0.06856, -0.03054, 0.9972, -0.06856, -0.03054, 0.9972, 0.1937, -0.2537, 0.9477, 0.1937, -0.2537, 0.9477, 0.1937, -0.2537, 0.9477, 0.8687, 0.2677, 0.4168, 0.8687, 0.2677, 0.4168, 0.8687, 0.2677, 0.4168, 0.8393, 0.2354, 0.4901, 0.8393, 0.2354, 0.4901, 0.8393, 0.2354, 0.4901, -0.0667, -0.03801, 0.997, -0.0667, -0.03801, 0.997, -0.0667, -0.03801, 0.997, -0.06955, -0.02956, 0.9971, -0.06955, -0.02956, 0.9971, -0.06955, -0.02956, 0.9971, -0.0667, -0.03802, 0.997, -0.0667, -0.03802, 0.997, -0.0667, -0.03802, 0.997, -0.123, -0.04579, 0.9913, -0.123, -0.04579, 0.9913, -0.123, -0.04579, 0.9913, -0.06661, -0.08651, 0.994, -0.06661, -0.08651, 0.994, -0.06661, -0.08651, 0.994, 0.07061, -0.9157, 0.3957, 0.07061, -0.9157, 0.3957, 0.07061, -0.9157, 0.3957, 0.3529, -0.8814, 0.3142, 0.3529, -0.8814, 0.3142, 0.3529, -0.8814, 0.3142, 0.1933, -0.2534, 0.9478, 0.1933, -0.2534, 0.9478, 0.1933, -0.2534, 0.9478, 0.3458, -0.8775, 0.3322, 0.3458, -0.8775, 0.3322, 0.3458, -0.8775, 0.3322, 0.1938, -0.2537, 0.9477, 0.1938, -0.2537, 0.9477, 0.1938, -0.2537, 0.9477, -0.06684, -0.03768, 0.9971, -0.06684, -0.03768, 0.9971, -0.06684, -0.03768, 0.9971, 0.1941, -0.2542, 0.9475, 0.1941, -0.2542, 0.9475, 0.1941, -0.2542, 0.9475, 0.2031, -0.2555, 0.9453, 0.2031, -0.2555, 0.9453, 0.2031, -0.2555, 0.9453, -0.06154, -0.03749, 0.9974, -0.06154, -0.03749, 0.9974, -0.06154, -0.03749, 0.9974, -0.06693, -0.0379, 0.997, -0.06693, -0.0379, 0.997, -0.06693, -0.0379, 0.997])] * 3)])

# ---- objects
ob_sm_env_rock_02 = bpy.data.objects.new('SM_Env_Rock_02', me_mesh)

# ---- transforms, parenting, visibility, modifiers, constraints
ob_sm_env_rock_02.location = (0.0, 0.0, 0.0)
ob_sm_env_rock_02.color = (0.8, 0.8, 0.8, 1.0)

# ---- collection membership
col_sm_env_rock_02.objects.link(ob_sm_env_rock_02)

# ---- scene / render settings (as saved in the file)
scene.frame_start = 1; scene.frame_end = 250; scene.frame_set(1)
scene.render.engine = 'BLENDER_EEVEE_NEXT'
bpy.context.view_layer.update()

# ---- added for rendering (the .blend has no active camera and no usable light): camera, sun
cam_auto = bpy.data.cameras.new('AutoCamera')
cam_auto.lens = 50.0
cam_auto.sensor_width = 36.0
cam_auto.clip_end = 1000.0
ob_auto_camera = bpy.data.objects.new('AutoCamera', cam_auto)
scene.collection.objects.link(ob_auto_camera)
ob_auto_camera.location = (3.1942, -3.82786, 3.19305)
ob_auto_camera.rotation_euler = (1.09748, -7.21219e-08, 0.694738)
scene.camera = ob_auto_camera
light_auto_sun = bpy.data.lights.new('AutoSun', 'SUN')
light_auto_sun.energy = 3.0
light_auto_sun.angle = 0.0523599
ob_auto_sun = bpy.data.objects.new('AutoSun', light_auto_sun)
scene.collection.objects.link(ob_auto_sun)
ob_auto_sun.rotation_euler = (0.872665, 0.174533, 0.523599)
bpy.context.view_layer.update()
